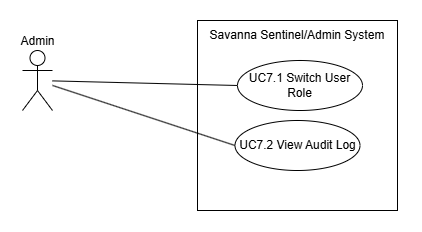

The diagram above was exported from draw.io. Its source (the exported page's mxGraphModel, read from the mxfile embedded in the PNG):
<mxGraphModel dx="678" dy="593" grid="1" gridSize="10" guides="1" tooltips="1" connect="1" arrows="1" fold="1" page="1" pageScale="1" pageWidth="850" pageHeight="1100" background="light-dark(#ffffff, #121212)" math="0" shadow="0">
  <root>
    <mxCell id="0" />
    <mxCell id="1" parent="0" />
    <mxCell id="LiDiEnuj6ARrPZGT4_fq-1" parent="1" style="rounded=0;whiteSpace=wrap;html=1;" value="" vertex="1">
      <mxGeometry height="190" width="200" x="545" y="290" as="geometry" />
    </mxCell>
    <mxCell id="LiDiEnuj6ARrPZGT4_fq-2" parent="1" style="text;strokeColor=none;align=center;fillColor=none;html=1;verticalAlign=middle;whiteSpace=wrap;rounded=0;" value="Savanna Sentinel/Admin System" vertex="1">
      <mxGeometry height="30" width="210" x="540" y="290" as="geometry" />
    </mxCell>
    <mxCell id="LiDiEnuj6ARrPZGT4_fq-3" edge="1" parent="1" source="LiDiEnuj6ARrPZGT4_fq-4" style="rounded=0;orthogonalLoop=1;jettySize=auto;html=1;entryX=0;entryY=0.5;entryDx=0;entryDy=0;endArrow=none;endFill=0;" target="LiDiEnuj6ARrPZGT4_fq-9">
      <mxGeometry relative="1" as="geometry" />
    </mxCell>
    <mxCell id="LiDiEnuj6ARrPZGT4_fq-11" edge="1" parent="1" source="LiDiEnuj6ARrPZGT4_fq-4" style="rounded=0;orthogonalLoop=1;jettySize=auto;html=1;entryX=0;entryY=0.5;entryDx=0;entryDy=0;endArrow=none;endFill=0;" target="LiDiEnuj6ARrPZGT4_fq-10">
      <mxGeometry relative="1" as="geometry" />
    </mxCell>
    <mxCell id="LiDiEnuj6ARrPZGT4_fq-4" parent="1" style="shape=umlActor;verticalLabelPosition=top;verticalAlign=bottom;html=1;outlineConnect=0;labelPosition=center;align=center;" value="Admin" vertex="1">
      <mxGeometry height="60" width="30" x="370" y="320" as="geometry" />
    </mxCell>
    <mxCell id="LiDiEnuj6ARrPZGT4_fq-9" parent="1" style="ellipse;whiteSpace=wrap;html=1;" value="UC7.1 Switch User Role" vertex="1">
      <mxGeometry height="50" width="125" x="585" y="330" as="geometry" />
    </mxCell>
    <mxCell id="LiDiEnuj6ARrPZGT4_fq-10" parent="1" style="ellipse;whiteSpace=wrap;html=1;" value="UC7.2 View Audit Log" vertex="1">
      <mxGeometry height="50" width="125" x="582.5" y="390" as="geometry" />
    </mxCell>
  </root>
</mxGraphModel>